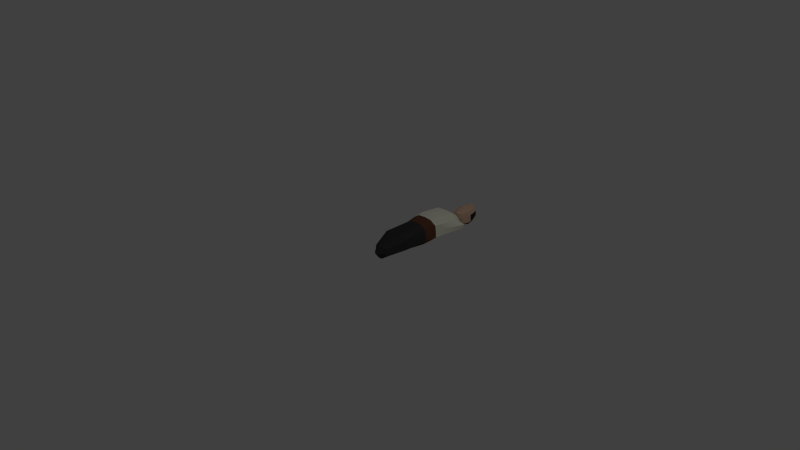 # Source: CharMale_01.blend  (saved by Blender 2.74.0; exported with 4.5.12 LTS)
import bpy
from mathutils import Matrix  # noqa: F401  (used for matrix-valued properties, if any)

bpy.ops.wm.read_factory_settings(use_empty=True)
scene = bpy.context.scene
scene.name = 'Scene'

# ---- collections
col_collection_1 = bpy.data.collections.new('Collection 1'); scene.collection.children.link(col_collection_1)

# ---- materials (node trees are filled in below, after node groups)
mat_charmale1 = bpy.data.materials.new('CharMale1')
mat_charmale1.alpha_threshold = 0.0
mat_charmale1.use_transparent_shadow = False
mat_charmale1.diffuse_color = (0.04955, 0.04955, 0.04955, 1.0)
mat_charmale1.roughness = 0.5
mat_charmale1.specular_intensity = 0.0
mat_charmale2 = bpy.data.materials.new('CharMale2')
mat_charmale2.alpha_threshold = 0.0
mat_charmale2.use_transparent_shadow = False
mat_charmale2.diffuse_color = (0.9884, 1.0, 0.8085, 1.0)
mat_charmale2.roughness = 0.5
mat_charmale5 = bpy.data.materials.new('CharMale5')
mat_charmale5.alpha_threshold = 0.0
mat_charmale5.use_transparent_shadow = False
mat_charmale5.diffuse_color = (0.1626, 0.0645, 0.03939, 1.0)
mat_charmale5.roughness = 0.5
mat_charmale5.specular_intensity = 0.5947
mat_charmale3 = bpy.data.materials.new('CharMale3')
mat_charmale3.alpha_threshold = 0.0
mat_charmale3.use_transparent_shadow = False
mat_charmale3.diffuse_color = (0.8, 0.5376, 0.383, 1.0)
mat_charmale3.roughness = 0.5
mat_charmale4 = bpy.data.materials.new('CharMale4')
mat_charmale4.alpha_threshold = 0.0
mat_charmale4.use_transparent_shadow = False
mat_charmale4.diffuse_color = (0.04445, 0.03633, 0.03054, 1.0)
mat_charmale4.roughness = 0.5
mat_charmale4.specular_intensity = 0.0

# ---- material node trees

# ---- world
world_world = bpy.data.worlds.new('World'); scene.world = world_world
world_world.color = (0.05088, 0.05088, 0.05088)
world_world.use_sun_shadow = False
world_world.sun_shadow_jitter_overblur = 0.0
world_world.cycles.sampling_method = 'MANUAL'
world_world.cycles.sample_map_resolution = 256

# ---- cameras
cam_camera = bpy.data.cameras.new('Camera')
cam_camera.clip_end = 100.0
cam_camera.lens = 35.0
cam_camera.sensor_width = 32.0
cam_camera.sensor_height = 18.0
cam_camera.ortho_scale = 7.314
cam_camera.dof.focus_distance = 0.0
cam_camera.dof.aperture_fstop = 128.0

# ---- lights
light_lamp = bpy.data.lights.new('Lamp', 'POINT')
light_lamp.transmission_factor = 0.0
light_lamp.cutoff_distance = 30.0
light_lamp.energy = 100.0
light_lamp.shadow_buffer_clip_start = 1.001
light_lamp.shadow_soft_size = 0.1
light_lamp.shadow_maximum_resolution = 0.006
light_lamp.use_absolute_resolution = True
light_lamp.cycles.use_multiple_importance_sampling = False

# ---- meshes
me_cube = bpy.data.meshes.new('Cube')
me_cube.from_pydata([(0.09585, 0.1307, 0.0524), (0.1237, 1.452, 0.0637), (0.09585, 0.1326, -0.05507), (0.1445, 1.456, -0.06259), (-1.313e-16, 1.51, -0.1012), (1.815e-16, 0.09495, -0.09424), (-1.63e-16, 1.453, 0.09778), (1.433e-16, 0.09322, 0.07941), (0.1836, 0.7651, -0.02333), (0.158, 0.7633, 0.1464), (-3.147e-17, 0.7611, 0.1899), (2.648e-17, 0.7657, -0.07567), (0.2539, 1.409, -0.03803), (0.2061, 1.323, 0.115), (-1.544e-16, 1.322, 0.1885), (-8.729e-17, 1.325, -0.1168), (0.1905, 0.4041, -0.01976), (0.1905, 0.4026, 0.1216), (5.267e-17, 0.4021, 0.1661), (1.048e-16, 0.4046, -0.07122), (0.2255, 1.082, -0.01844), (0.2255, 1.02, 0.1513), (-1.024e-16, 1.046, 0.2312), (-3.6e-17, 1.045, -0.07078), (0.1445, 1.454, -0.01452), (0.1092, 0.1343, -0.007048), (-1.503e-16, 1.508, -0.01396), (1.665e-16, 0.02802, -0.007611), (0.1836, 0.7642, 0.06643), (0.2805, 1.408, 0.03017), (0.1905, 0.4034, 0.04745), (0.2255, 1.044, 0.07133), (0.06442, 1.51, -0.09675), (0.04008, 0.1039, 0.07969), (0.04008, 0.1057, -0.09396), (0.06442, 1.453, 0.09778), (0.08622, 0.7611, 0.1899), (0.1389, 0.7658, -0.08703), (0.1515, 1.377, -0.1032), (0.1355, 1.321, 0.1797), (0.09839, 0.4021, 0.1661), (0.09839, 0.4046, -0.07122), (0.1311, 1.093, -0.08213), (0.1311, 1.009, 0.2147), (0.06442, 1.508, -0.01396), (0.04008, 0.05483, -0.007329), (0.2081, 0.9286, -0.02047), (0.1975, 0.9268, 0.1493), (-7.3e-17, 0.9257, 0.2141), (-1.008e-17, 0.9292, -0.07281), (0.2081, 0.9277, 0.0693), (0.1343, 0.9293, -0.08416), (0.1125, 0.9252, 0.2044)], [], [(41, 16, 2, 34), (30, 17, 0, 25), (45, 34, 2, 25), (44, 32, 4, 26), (40, 18, 7, 33), (52, 48, 10, 36), (50, 47, 9, 28), (51, 46, 8, 37), (32, 3, 12, 38), (24, 1, 13, 29), (35, 6, 14, 39), (36, 10, 18, 40), (28, 9, 17, 30), (37, 8, 16, 41), (38, 12, 20, 42), (29, 13, 21, 31), (39, 14, 22, 43), (12, 29, 31, 20), (8, 28, 30, 16), (3, 24, 29, 12), (46, 50, 28, 8), (35, 44, 26, 6), (33, 45, 25, 0), (16, 30, 25, 2), (7, 27, 45, 33), (1, 24, 44, 35), (13, 39, 43, 21), (15, 38, 42, 23), (11, 37, 41, 19), (9, 36, 40, 17), (1, 35, 39, 13), (4, 32, 38, 15), (49, 51, 37, 11), (47, 52, 36, 9), (17, 40, 33, 0), (24, 3, 32, 44), (27, 5, 34, 45), (19, 41, 34, 5), (21, 43, 52, 47), (23, 42, 51, 49), (20, 31, 50, 46), (42, 20, 46, 51), (31, 21, 47, 50), (43, 22, 48, 52)])
me_cube.polygons.foreach_set('material_index', [0, 0, 0, 1, 0, 2, 2, 2, 1, 1, 1, 0, 0, 0, 1, 1, 1, 1, 0, 1, 2, 1, 0, 0, 0, 1, 1, 1, 0, 0, 1, 1, 2, 2, 0, 1, 0, 0, 1, 1, 1, 1, 1, 1])
_uv = me_cube.uv_layers.new(name='UVMap')
_uv.uv.foreach_set('vector', [0.1661, 0.2277, 0.07352, 0.2281, 0.1698, 0.03718, 0.2246, 0.01862, 0.5828, 0.2269, 0.5103, 0.2321, 0.534, 0.01864, 0.6185, 0.0, 0.7642, 0.4627, 0.7607, 0.5649, 0.7038, 0.5649, 0.7073, 0.4627, 0.9118, 0.2878, 0.9927, 0.2806, 1.0, 0.3528, 0.9149, 0.3605, 0.3772, 0.2458, 0.2821, 0.24, 0.3007, 0.0, 0.3391, 0.02083, 0.3754, 0.5965, 0.269, 0.592, 0.2741, 0.4914, 0.3574, 0.4964, 0.5801, 0.5715, 0.5008, 0.5736, 0.4957, 0.4694, 0.576, 0.4709, 0.1304, 0.5773, 0.0594, 0.5779, 0.0802, 0.4803, 0.1268, 0.4796, 0.1997, 1.0, 0.1197, 0.9623, 0.0, 0.8705, 0.1147, 0.871, 0.9046, 0.1871, 0.814, 0.1953, 0.7649, 0.08681, 0.8443, 0.0, 0.7989, 0.2878, 0.802, 0.3605, 0.7038, 0.3444, 0.7052, 0.1723, 0.3574, 0.4964, 0.2741, 0.4914, 0.2821, 0.24, 0.3772, 0.2458, 0.576, 0.4709, 0.4957, 0.4694, 0.5103, 0.2321, 0.5828, 0.2269, 0.1268, 0.4796, 0.0802, 0.4803, 0.07352, 0.2281, 0.1661, 0.2277, 0.1147, 0.871, 0.0, 0.8705, 0.0386, 0.6755, 0.134, 0.675, 0.6393, 0.877, 0.5506, 0.8637, 0.5059, 0.6778, 0.5841, 0.6722, 0.4163, 0.8836, 0.2683, 0.8767, 0.2639, 0.6926, 0.3934, 0.6966, 0.7038, 0.8649, 0.6393, 0.877, 0.5841, 0.6722, 0.6719, 0.6659, 0.6637, 0.4647, 0.576, 0.4709, 0.5828, 0.2269, 0.6485, 0.2222, 0.9515, 0.183, 0.9046, 0.1871, 0.8443, 0.0, 0.912, 0.02391, 0.6678, 0.5653, 0.5801, 0.5715, 0.576, 0.4709, 0.6637, 0.4647, 0.7989, 0.2878, 0.9118, 0.2878, 0.9149, 0.3605, 0.802, 0.3605, 0.7607, 0.3605, 0.7642, 0.4627, 0.7073, 0.4627, 0.7038, 0.3605, 0.6485, 0.2222, 0.5828, 0.2269, 0.6185, 0.0, 0.7038, 0.00654, 0.803, 0.3605, 0.8065, 0.4627, 0.7642, 0.4627, 0.7607, 0.3605, 0.814, 0.1953, 0.9046, 0.1871, 0.9118, 0.2878, 0.7989, 0.2878, 0.4957, 0.8762, 0.4163, 0.8836, 0.3934, 0.6966, 0.4957, 0.6909, 0.2639, 0.8703, 0.1147, 0.871, 0.134, 0.675, 0.2621, 0.6756, 0.2626, 0.4802, 0.1268, 0.4796, 0.1661, 0.2277, 0.2626, 0.228, 0.4343, 0.4938, 0.3574, 0.4964, 0.3772, 0.2458, 0.4739, 0.243, 0.814, 0.1953, 0.7989, 0.2878, 0.7052, 0.1723, 0.7649, 0.08681, 0.2631, 0.9995, 0.1997, 1.0, 0.1147, 0.871, 0.2639, 0.8703, 0.2623, 0.5779, 0.1304, 0.5773, 0.1268, 0.4796, 0.2626, 0.4802, 0.465, 0.5923, 0.3754, 0.5965, 0.3574, 0.4964, 0.4343, 0.4938, 0.4739, 0.243, 0.3772, 0.2458, 0.3391, 0.02083, 0.3926, 0.04259, 0.9046, 0.1871, 0.9515, 0.183, 0.9927, 0.2806, 0.9118, 0.2878, 0.8065, 0.4627, 0.803, 0.5649, 0.7607, 0.5649, 0.7642, 0.4627, 0.2626, 0.228, 0.1661, 0.2277, 0.2246, 0.01862, 0.2639, 0.0, 0.4957, 0.6909, 0.3934, 0.6966, 0.3754, 0.5965, 0.465, 0.5923, 0.2621, 0.6756, 0.134, 0.675, 0.1304, 0.5773, 0.2623, 0.5779, 0.6719, 0.6659, 0.5841, 0.6722, 0.5801, 0.5715, 0.6678, 0.5653, 0.134, 0.675, 0.0386, 0.6755, 0.0594, 0.5779, 0.1304, 0.5773, 0.5841, 0.6722, 0.5059, 0.6778, 0.5008, 0.5736, 0.5801, 0.5715, 0.3934, 0.6966, 0.2639, 0.6926, 0.269, 0.592, 0.3754, 0.5965])
me_cube.materials.append(mat_charmale1)
me_cube.materials.append(mat_charmale2)
me_cube.materials.append(mat_charmale5)
me_cube.use_remesh_preserve_volume = False
me_cube.use_remesh_preserve_attributes = False
me_cube.use_mirror_vertex_groups = False
me_cube.update()
me_cube_002 = bpy.data.meshes.new('Cube.002')
me_cube_002.from_pydata([(0.0, 0.1463, -0.08689), (0.0, 0.1161, 0.1788), (0.09482, 0.1215, 0.12), (0.08888, 0.1469, -0.07547), (0.07909, 0.03671, 0.1075), (0.07163, 0.2973, 0.1168), (0.05545, 0.06954, -0.07037), (0.05992, 0.2725, -0.06353), (0.0, 0.2846, -0.064), (0.0, 0.05408, -0.06976), (0.0, 0.2993, 0.1568), (0.0, -0.01291, 0.1167), (0.07814, 0.3126, 0.07087), (0.07909, 0.02438, 0.04843), (0.1101, 0.1362, 0.06092), (0.0, 0.323, 0.07046), (0.0, -0.007293, 0.04968), (0.07666, 0.3121, -0.001435), (0.0605, 0.03439, -0.04989), (0.1101, 0.1439, -0.03731), (0.0, 0.3277, -0.02765), (0.0, 0.0004044, -0.04855), (0.0534, 0.123, 0.1498), (0.04553, 0.1466, -0.08118), (0.02831, 0.2786, -0.06376), (0.0278, -0.007431, 0.1098), (0.02607, 0.06181, -0.07006), (0.04227, 0.2987, 0.144), (0.04227, 0.3188, 0.07062), (0.03789, 0.0004377, 0.04937), (0.04227, 0.3239, -0.0275), (0.03789, 0.008135, -0.04886), (0.02111, 0.1464, -0.08403), (0.01138, 0.05794, -0.06991), (0.01948, 0.299, 0.1504), (0.01948, 0.3209, 0.07054), (0.01948, 0.3258, -0.02758), (0.02504, 0.116, 0.1577), (0.0125, 0.2816, -0.06388), (0.01729, -0.01017, 0.1133), (0.01729, -0.003428, 0.04953), (0.01729, 0.00427, -0.0487), (0.08817, 0.1345, -0.07466), (0.09231, 0.108, 0.118), (0.0, 0.1017, 0.1509), (0.0, 0.1316, -0.08415), (0.1052, 0.1184, 0.05893), (0.1052, 0.1264, -0.03931), (0.05063, 0.1022, 0.1436), (0.04243, 0.1331, -0.07941), (0.01956, 0.1323, -0.08178), (0.02381, 0.1021, 0.1503), (0.0, 0.1943, 0.1572), (0.08892, 0.1924, 0.1187), (0.0, 0.2018, -0.08174), (0.08049, 0.1975, -0.07066), (0.1011, 0.2073, 0.06493), (0.09663, 0.2156, -0.023), (0.04891, 0.1941, 0.152), (0.03859, 0.1996, -0.07824), (0.01764, 0.2007, -0.07999), (0.0228, 0.1942, 0.1546), (0.0, 0.1411, 0.1782), (0.09203, 0.155, 0.1194), (0.0, 0.1725, -0.08446), (0.08491, 0.1708, -0.0732), (0.1059, 0.1698, 0.06282), (0.1037, 0.1777, -0.03055), (0.05128, 0.1566, 0.1508), (0.04225, 0.1716, -0.07979), (0.01947, 0.1721, -0.08212), (0.02398, 0.153, 0.1562), (0.07181, 0.102, -0.07251), (0.0857, 0.07234, 0.1127), (0.0, 0.04439, 0.1338), (0.0, 0.09283, -0.07696), (0.09213, 0.07136, 0.05368), (0.09213, 0.0804, -0.0446), (0.03921, 0.04756, 0.1298), (0.03425, 0.09743, -0.07473), (0.01547, 0.09513, -0.07584), (0.02055, 0.04618, 0.1357), (0.07999, 0.1183, -0.07358), (0.08901, 0.09015, 0.1154), (0.0, 0.07303, 0.1423), (0.0, 0.1122, -0.08055), (0.09865, 0.09486, 0.0563), (0.09865, 0.1034, -0.04196), (0.04492, 0.0749, 0.1367), (0.03834, 0.1152, -0.07707), (0.01751, 0.1137, -0.07881), (0.02218, 0.07415, 0.143), (0.0759, 0.1102, -0.07305), (0.08735, 0.08124, 0.114), (0.0, 0.0584, 0.1322), (0.0, 0.1025, -0.07876), (0.09539, 0.08311, 0.05499), (0.09539, 0.09191, -0.04328), (0.04206, 0.06123, 0.1333), (0.03629, 0.1063, -0.0759), (0.01649, 0.1044, -0.07733), (0.02136, 0.05986, 0.1335)], [], [(34, 35, 15, 10), (79, 72, 6, 26), (76, 73, 4, 13), (67, 66, 14, 19), (31, 26, 6, 18), (66, 63, 2, 14), (36, 38, 8, 20), (69, 65, 3, 23), (81, 74, 11, 39), (71, 62, 1, 37), (25, 29, 13, 4), (77, 76, 13, 18), (72, 77, 18, 6), (35, 36, 20, 15), (29, 31, 18, 13), (65, 67, 19, 3), (40, 41, 31, 29), (12, 17, 30, 28), (39, 40, 29, 25), (63, 68, 22, 2), (73, 78, 25, 4), (70, 69, 23, 32), (17, 7, 24, 30), (41, 33, 26, 31), (80, 79, 26, 33), (5, 12, 28, 27), (75, 80, 33, 9), (21, 9, 33, 41), (64, 70, 32, 0), (11, 16, 40, 39), (16, 21, 41, 40), (28, 30, 36, 35), (68, 71, 37, 22), (78, 81, 39, 25), (30, 24, 38, 36), (27, 28, 35, 34), (22, 37, 51, 48), (0, 32, 50, 45), (32, 23, 49, 50), (2, 22, 48, 43), (3, 19, 47, 42), (19, 14, 46, 47), (37, 1, 44, 51), (14, 2, 43, 46), (23, 3, 42, 49), (27, 34, 61, 58), (8, 38, 60, 54), (38, 24, 59, 60), (5, 27, 58, 53), (7, 17, 57, 55), (34, 10, 52, 61), (24, 7, 55, 59), (12, 5, 53, 56), (17, 12, 56, 57), (58, 61, 71, 68), (54, 60, 70, 64), (60, 59, 69, 70), (53, 58, 68, 63), (55, 57, 67, 65), (61, 52, 62, 71), (59, 55, 65, 69), (56, 53, 63, 66), (57, 56, 66, 67), (98, 101, 81, 78), (95, 100, 80, 75), (100, 99, 79, 80), (93, 98, 78, 73), (92, 97, 77, 72), (97, 96, 76, 77), (101, 94, 74, 81), (96, 93, 73, 76), (99, 92, 72, 79), (49, 42, 82, 89), (46, 43, 83, 86), (51, 44, 84, 91), (47, 46, 86, 87), (42, 47, 87, 82), (43, 48, 88, 83), (50, 49, 89, 90), (45, 50, 90, 85), (48, 51, 91, 88), (89, 82, 92, 99), (86, 83, 93, 96), (91, 84, 94, 101), (87, 86, 96, 97), (82, 87, 97, 92), (83, 88, 98, 93), (90, 89, 99, 100), (85, 90, 100, 95), (88, 91, 101, 98)])
me_cube_002.polygons.foreach_set('material_index', [1, 1, 0, 0, 1, 0, 1, 1, 0, 0, 0, 0, 1, 1, 0, 1, 0, 1, 0, 0, 0, 1, 1, 1, 1, 1, 1, 1, 1, 0, 0, 1, 0, 0, 1, 1, 0, 1, 1, 0, 1, 0, 0, 0, 1, 0, 1, 1, 0, 1, 0, 1, 0, 1, 0, 1, 1, 0, 1, 0, 1, 0, 1, 0, 1, 1, 0, 1, 0, 0, 0, 1, 1, 0, 0, 0, 1, 0, 1, 1, 0, 1, 0, 0, 0, 1, 0, 1, 1, 0])
_uv = me_cube_002.uv_layers.new(name='UVMap')
_uv.uv.foreach_set('vector', [0.7808, 0.6203, 0.78, 0.7933, 0.7201, 0.7945, 0.7209, 0.6074, 0.6212, 0.1993, 0.5224, 0.2072, 0.566, 0.1424, 0.6431, 0.1275, 0.1461, 0.08374, 0.01844, 0.0892, 0.03181, 0.02378, 0.1609, 0.0, 0.3256, 0.2842, 0.1217, 0.2671, 0.1258, 0.1993, 0.3399, 0.2146, 0.6097, 0.01473, 0.6431, 0.1275, 0.566, 0.1424, 0.5497, 0.06673, 0.1217, 0.2671, 0.00109, 0.2462, 0.0, 0.1794, 0.1258, 0.1993, 0.64, 0.6393, 0.6681, 0.5621, 0.7093, 0.5684, 0.6995, 0.6436, 0.5984, 0.3479, 0.4855, 0.3436, 0.4766, 0.2967, 0.5912, 0.2985, 0.7877, 0.124, 0.7275, 0.1193, 0.7242, 0.0, 0.779, 0.002133, 0.8082, 0.3371, 0.7255, 0.3332, 0.7201, 0.2877, 0.8027, 0.2703, 0.205, 0.5767, 0.1778, 0.7049, 0.0602, 0.7107, 0.05061, 0.5887, 0.0, 0.9145, 0.0006292, 0.7069, 0.0602, 0.7107, 0.1061, 0.9185, 0.5224, 0.2072, 0.464, 0.156, 0.5497, 0.06673, 0.566, 0.1424, 0.78, 0.7933, 0.784, 0.9988, 0.7241, 1.0, 0.7201, 0.7945, 0.1778, 0.7049, 0.1779, 0.9122, 0.1061, 0.9185, 0.0602, 0.7107, 0.4221, 0.2819, 0.3256, 0.2842, 0.3399, 0.2146, 0.4269, 0.233, 0.2321, 0.7038, 0.2322, 0.9111, 0.1779, 0.9122, 0.1778, 0.7049, 0.935, 0.7889, 0.935, 0.9391, 0.844, 0.9976, 0.84, 0.792, 0.233, 0.5691, 0.2321, 0.7038, 0.1778, 0.7049, 0.205, 0.5767, 1.0, 0.3107, 0.8811, 0.3393, 0.8802, 0.2766, 1.0, 0.2494, 0.9703, 0.1531, 0.8384, 0.1216, 0.808, 0.004342, 0.9488, 0.08335, 0.6584, 0.3498, 0.5984, 0.3479, 0.5912, 0.2985, 0.6556, 0.2994, 0.4853, 0.6037, 0.5445, 0.5432, 0.6269, 0.5558, 0.5805, 0.6351, 0.6636, 0.007363, 0.6816, 0.12, 0.6431, 0.1275, 0.6097, 0.01473, 0.6707, 0.1954, 0.6212, 0.1993, 0.6431, 0.1275, 0.6816, 0.12, 0.9191, 0.6885, 0.935, 0.7889, 0.84, 0.792, 0.8407, 0.6331, 0.7201, 0.1915, 0.6707, 0.1954, 0.6816, 0.12, 0.7201, 0.1125, 0.7176, 0.0, 0.7201, 0.1125, 0.6816, 0.12, 0.6636, 0.007363, 0.7184, 0.3518, 0.6584, 0.3498, 0.6556, 0.2994, 0.7201, 0.3004, 0.2864, 0.5613, 0.2863, 0.7028, 0.2321, 0.7038, 0.233, 0.5691, 0.2863, 0.7028, 0.2864, 0.9101, 0.2322, 0.9111, 0.2321, 0.7038, 0.84, 0.792, 0.844, 0.9976, 0.784, 0.9988, 0.78, 0.7933, 0.8811, 0.3393, 0.8082, 0.3371, 0.8027, 0.2703, 0.8802, 0.2766, 0.8384, 0.1216, 0.7877, 0.124, 0.779, 0.002133, 0.808, 0.004342, 0.5805, 0.6351, 0.6269, 0.5558, 0.6681, 0.5621, 0.64, 0.6393, 0.8407, 0.6331, 0.84, 0.792, 0.78, 0.7933, 0.7808, 0.6203, 0.8802, 0.2766, 0.8027, 0.2703, 0.8003, 0.2388, 0.8719, 0.2333, 0.7201, 0.3004, 0.6556, 0.2994, 0.6598, 0.2708, 0.7201, 0.2704, 0.6556, 0.2994, 0.5912, 0.2985, 0.5994, 0.2712, 0.6598, 0.2708, 1.0, 0.2494, 0.8802, 0.2766, 0.8719, 0.2333, 0.9918, 0.2229, 0.4269, 0.233, 0.3399, 0.2146, 0.3456, 0.1835, 0.4255, 0.2094, 0.3399, 0.2146, 0.1258, 0.1993, 0.1314, 0.1675, 0.3456, 0.1835, 0.8027, 0.2703, 0.7201, 0.2877, 0.7308, 0.2386, 0.8003, 0.2388, 0.1258, 0.1993, 0.0, 0.1794, 0.005074, 0.1546, 0.1314, 0.1675, 0.5912, 0.2985, 0.4766, 0.2967, 0.4788, 0.272, 0.5994, 0.2712, 0.8904, 0.5956, 0.8292, 0.6015, 0.8144, 0.4118, 0.8821, 0.4093, 0.7093, 0.5684, 0.6681, 0.5621, 0.6616, 0.4061, 0.7166, 0.4092, 0.6681, 0.5621, 0.6269, 0.5558, 0.6065, 0.403, 0.6616, 0.4061, 0.9782, 0.5708, 0.8904, 0.5956, 0.8821, 0.4093, 1.0, 0.379, 0.4034, 0.4945, 0.2641, 0.5613, 0.3096, 0.3619, 0.4168, 0.3365, 0.8292, 0.6015, 0.7681, 0.6074, 0.7466, 0.4143, 0.8144, 0.4118, 0.6269, 0.5558, 0.5445, 0.5432, 0.4954, 0.396, 0.6065, 0.403, 0.1061, 0.5613, 0.007245, 0.5351, 0.002308, 0.3208, 0.1171, 0.3429, 0.2641, 0.5613, 0.1061, 0.5613, 0.1171, 0.3429, 0.3096, 0.3619, 0.8821, 0.4093, 0.8144, 0.4118, 0.8082, 0.3371, 0.8811, 0.3393, 0.7166, 0.4092, 0.6616, 0.4061, 0.6584, 0.3498, 0.7184, 0.3518, 0.6616, 0.4061, 0.6065, 0.403, 0.5984, 0.3479, 0.6584, 0.3498, 1.0, 0.379, 0.8821, 0.4093, 0.8811, 0.3393, 1.0, 0.3107, 0.4168, 0.3365, 0.3096, 0.3619, 0.3256, 0.2842, 0.4221, 0.2819, 0.8144, 0.4118, 0.7466, 0.4143, 0.7255, 0.3332, 0.8082, 0.3371, 0.6065, 0.403, 0.4954, 0.396, 0.4855, 0.3436, 0.5984, 0.3479, 0.1171, 0.3429, 0.002308, 0.3208, 0.00109, 0.2462, 0.1217, 0.2671, 0.3096, 0.3619, 0.1171, 0.3429, 0.1217, 0.2671, 0.3256, 0.2842, 0.8468, 0.1496, 0.7937, 0.1474, 0.7877, 0.124, 0.8384, 0.1216, 0.7201, 0.2112, 0.6679, 0.2143, 0.6707, 0.1954, 0.7201, 0.1915, 0.6679, 0.2143, 0.6158, 0.2173, 0.6212, 0.1993, 0.6707, 0.1954, 0.9757, 0.1706, 0.8468, 0.1496, 0.8384, 0.1216, 0.9703, 0.1531, 0.5115, 0.2234, 0.4547, 0.1784, 0.464, 0.156, 0.5224, 0.2072, 0.3567, 0.1221, 0.1425, 0.1047, 0.1461, 0.08374, 0.3604, 0.1017, 0.7937, 0.1474, 0.7312, 0.1438, 0.7275, 0.1193, 0.7877, 0.124, 0.1425, 0.1047, 0.0151, 0.1056, 0.01844, 0.0892, 0.1461, 0.08374, 0.6158, 0.2173, 0.5115, 0.2234, 0.5224, 0.2072, 0.6212, 0.1993, 0.5994, 0.2712, 0.4788, 0.272, 0.5006, 0.2396, 0.6103, 0.2353, 0.1314, 0.1675, 0.005074, 0.1546, 0.01176, 0.1219, 0.1388, 0.1256, 0.8003, 0.2388, 0.7308, 0.2386, 0.7292, 0.179, 0.794, 0.1814, 0.3456, 0.1835, 0.1314, 0.1675, 0.1388, 0.1256, 0.353, 0.1426, 0.4788, 0.272, 0.4269, 0.2456, 0.4455, 0.2008, 0.5006, 0.2396, 0.9918, 0.2229, 0.8719, 0.2333, 0.8552, 0.1775, 0.9811, 0.188, 0.6598, 0.2708, 0.5994, 0.2712, 0.6103, 0.2353, 0.6652, 0.2331, 0.7201, 0.2704, 0.6598, 0.2708, 0.6652, 0.2331, 0.7201, 0.2309, 0.8719, 0.2333, 0.8003, 0.2388, 0.794, 0.1814, 0.8552, 0.1775, 0.6103, 0.2353, 0.5006, 0.2396, 0.5115, 0.2234, 0.6158, 0.2173, 0.1388, 0.1256, 0.01176, 0.1219, 0.0151, 0.1056, 0.1425, 0.1047, 0.794, 0.1814, 0.7292, 0.179, 0.7312, 0.1438, 0.7937, 0.1474, 0.353, 0.1426, 0.1388, 0.1256, 0.1425, 0.1047, 0.3567, 0.1221, 0.5006, 0.2396, 0.4455, 0.2008, 0.4547, 0.1784, 0.5115, 0.2234, 0.9811, 0.188, 0.8552, 0.1775, 0.8468, 0.1496, 0.9757, 0.1706, 0.6652, 0.2331, 0.6103, 0.2353, 0.6158, 0.2173, 0.6679, 0.2143, 0.7201, 0.2309, 0.6652, 0.2331, 0.6679, 0.2143, 0.7201, 0.2112, 0.8552, 0.1775, 0.794, 0.1814, 0.7937, 0.1474, 0.8468, 0.1496])
me_cube_002.materials.append(mat_charmale3)
me_cube_002.materials.append(mat_charmale4)
me_cube_002.use_remesh_preserve_volume = False
me_cube_002.use_remesh_preserve_attributes = False
me_cube_002.use_mirror_vertex_groups = False
me_cube_002.update()

# ---- objects
ob_torso = bpy.data.objects.new('Torso', me_cube)
ob_head = bpy.data.objects.new('Head', me_cube_002)
ob_lamp = bpy.data.objects.new('Lamp', light_lamp)
ob_camera = bpy.data.objects.new('Camera', cam_camera)

# ---- transforms, parenting, visibility, modifiers, constraints
ob_torso.location = (0.0, 5.96e-08, -3.725e-09)
ob_torso.lineart.crease_threshold = 0.0
_m = ob_torso.modifiers.new('Mirror', 'MIRROR')
_m = ob_torso.modifiers.new('EdgeSplit', 'EDGE_SPLIT')
_m = ob_torso.modifiers.new('Subsurf', 'SUBSURF')
_m.uv_smooth = 'PRESERVE_CORNERS'
_m.quality = 2
_m.subdivision_type = 'SIMPLE'
_m.levels = 2
_m.show_only_control_edges = False
ob_head.parent = ob_torso
ob_head.location = (-4.446e-25, 1.55, -0.05)
ob_head.lineart.crease_threshold = 0.0
_m = ob_head.modifiers.new('Mirror', 'MIRROR')
_m.use_clip = True
_m = ob_head.modifiers.new('EdgeSplit', 'EDGE_SPLIT')
_m = ob_head.modifiers.new('Subsurf', 'SUBSURF')
_m.uv_smooth = 'PRESERVE_CORNERS'
_m.quality = 2
_m.subdivision_type = 'SIMPLE'
_m.levels = 2
_m.show_only_control_edges = False
ob_lamp.location = (4.076, 1.005, 5.904)
ob_lamp.rotation_euler = (0.6503, 0.05522, 1.866)
ob_lamp.lock_rotations_4d = False
ob_lamp.empty_display_type = 'ARROWS'
ob_lamp.color = (0.0, 0.0, 0.0, 0.0)
ob_lamp.lineart.crease_threshold = 0.0
ob_camera.location = (7.481, -6.508, 5.344)
ob_camera.rotation_euler = (1.109, 0.01082, 0.8149)
ob_camera.lock_rotations_4d = False
ob_camera.empty_display_type = 'ARROWS'
ob_camera.color = (0.0, 0.0, 0.0, 0.0)
ob_camera.display_type = 'WIRE'
ob_camera.lineart.crease_threshold = 0.0

# ---- collection membership
col_collection_1.objects.link(ob_torso)
col_collection_1.objects.link(ob_head)
col_collection_1.objects.link(ob_lamp)
col_collection_1.objects.link(ob_camera)

# ---- scene / render settings (as saved in the file)
scene.camera = ob_camera
scene.frame_start = 1; scene.frame_end = 250; scene.frame_set(1)
scene.render.engine = 'BLENDER_EEVEE_NEXT'
scene.render.resolution_percentage = 50
scene.render.dither_intensity = 0.0
scene.cycles.use_denoising = False
scene.cycles.samples = 10
scene.cycles.sampling_pattern = 'TABULATED_SOBOL'
scene.cycles.light_sampling_threshold = 0.0
scene.cycles.use_adaptive_sampling = False
scene.cycles.use_light_tree = False
scene.cycles.blur_glossy = 0.0
scene.cycles.pixel_filter_type = 'GAUSSIAN'
scene.cycles.sample_clamp_indirect = 0.0
scene.view_settings.view_transform = 'Standard'
bpy.context.view_layer.update()
